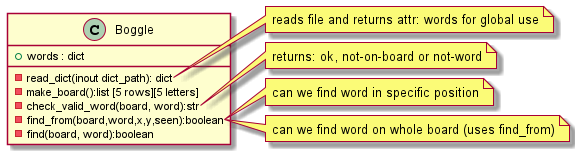

The diagram above was rendered by PlantUML. Its source (embedded in the PNG):
@startuml

class Boggle {
    + words : dict
    - read_dict(inout dict_path): dict
    - make_board():list [5 rows][5 letters]
    - check_valid_word(board, word):str
    - find_from(board,word,x,y,seen):boolean
    - find(board, word):boolean
}
note right of Boggle::read_dict
reads file and returns attr: words for global use
end note
note right of Boggle::check_valid_word
returns: ok, not-on-board or not-word
end note
note right of Boggle::find_from
can we find word in specific position
end note
note right of Boggle::find
can we find word on whole board (uses find_from)
end note



@enduml